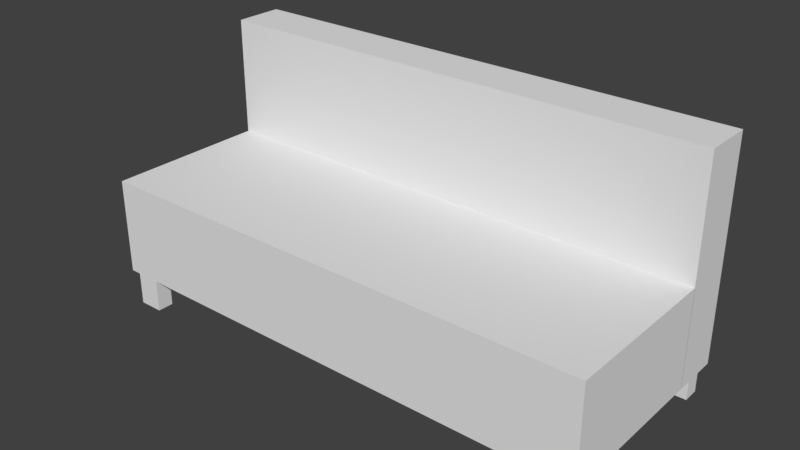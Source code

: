 # Source: sofa.blend  (saved by Blender 2.78.0; exported with 4.5.12 LTS)
import bpy
from mathutils import Matrix  # noqa: F401  (used for matrix-valued properties, if any)

bpy.ops.wm.read_factory_settings(use_empty=True)
scene = bpy.context.scene
scene.name = 'Scene'

# ---- collections
col_collection_1 = bpy.data.collections.new('Collection 1'); scene.collection.children.link(col_collection_1)

# ---- world
world_world = bpy.data.worlds.new('World'); scene.world = world_world
world_world.color = (0.05088, 0.05088, 0.05088)
world_world.use_sun_shadow = False
world_world.sun_shadow_jitter_overblur = 0.0
world_world.cycles.sampling_method = 'MANUAL'

# ---- meshes
me_cube_009 = bpy.data.meshes.new('Cube.009')
me_cube_009.from_pydata([(-15.45, -14.15, -0.9225), (-15.45, -14.15, 4.977), (-15.45, 5.849, -0.9225), (-15.45, 5.849, 4.977), (26.02, -14.15, -0.9225), (26.02, -14.15, 4.977), (26.02, 5.849, -0.9225), (26.02, 5.849, 4.977), (-15.45, 5.818, -0.9306), (-15.45, 5.818, 12.27), (-15.45, 11.82, -0.9306), (-15.45, 11.82, 12.27), (26.02, 5.818, -0.9306), (26.02, 5.818, 12.27), (26.02, 11.82, -0.9306), (26.02, 11.82, 12.27), (-14.57, 9.828, -2.924), (-14.57, 9.828, -0.9242), (-14.57, 11.83, -2.924), (-14.57, 11.83, -0.9242), (-12.57, 9.828, -2.924), (-12.57, 9.828, -0.9242), (-12.57, 11.83, -2.924), (-12.57, 11.83, -0.9242), (-14.57, -14.16, -2.924), (-14.57, -14.16, -0.9242), (-14.57, -12.16, -2.924), (-14.57, -12.16, -0.9242), (-12.57, -14.16, -2.924), (-12.57, -14.16, -0.9242), (-12.57, -12.16, -2.924), (-12.57, -12.16, -0.9242), (23.4, 9.828, -2.924), (23.4, 9.828, -0.9242), (23.4, 11.83, -2.924), (23.4, 11.83, -0.9242), (25.4, 9.828, -2.924), (25.4, 9.828, -0.9242), (25.4, 11.83, -2.924), (25.4, 11.83, -0.9242), (23.4, -14.16, -2.924), (23.4, -14.16, -0.9242), (23.4, -12.16, -2.924), (23.4, -12.16, -0.9242), (25.4, -14.16, -2.924), (25.4, -14.16, -0.9242), (25.4, -12.16, -2.924), (25.4, -12.16, -0.9242)], [], [(0, 1, 3, 2), (2, 3, 7, 6), (6, 7, 5, 4), (4, 5, 1, 0), (2, 6, 4, 0), (7, 3, 1, 5), (8, 9, 11, 10), (10, 11, 15, 14), (14, 15, 13, 12), (12, 13, 9, 8), (10, 14, 12, 8), (15, 11, 9, 13), (16, 17, 19, 18), (18, 19, 23, 22), (22, 23, 21, 20), (20, 21, 17, 16), (18, 22, 20, 16), (23, 19, 17, 21), (24, 25, 27, 26), (26, 27, 31, 30), (30, 31, 29, 28), (28, 29, 25, 24), (26, 30, 28, 24), (31, 27, 25, 29), (32, 33, 35, 34), (34, 35, 39, 38), (38, 39, 37, 36), (36, 37, 33, 32), (34, 38, 36, 32), (39, 35, 33, 37), (40, 41, 43, 42), (42, 43, 47, 46), (46, 47, 45, 44), (44, 45, 41, 40), (42, 46, 44, 40), (47, 43, 41, 45)])
me_cube_009.use_remesh_preserve_volume = False
me_cube_009.use_remesh_preserve_attributes = False
me_cube_009.use_mirror_vertex_groups = False
me_cube_009.update()

# ---- objects
ob_cube_003 = bpy.data.objects.new('Cube.003', me_cube_009)

# ---- transforms, parenting, visibility, modifiers, constraints
ob_cube_003.location = (0.0, 0.0, 0.0)
ob_cube_003.scale = (0.075, 0.05, 0.1)
ob_cube_003.lineart.crease_threshold = 0.0

# ---- collection membership
col_collection_1.objects.link(ob_cube_003)

# ---- scene / render settings (as saved in the file)
scene.frame_start = 1; scene.frame_end = 250; scene.frame_set(1)
scene.render.engine = 'BLENDER_EEVEE_NEXT'
scene.render.resolution_percentage = 50
scene.render.dither_intensity = 0.0
scene.cycles.use_denoising = False
scene.cycles.samples = 128
scene.cycles.sampling_pattern = 'TABULATED_SOBOL'
scene.cycles.light_sampling_threshold = 0.0
scene.cycles.use_adaptive_sampling = False
scene.cycles.use_light_tree = False
scene.cycles.blur_glossy = 0.0
scene.cycles.sample_clamp_indirect = 0.0
scene.view_settings.view_transform = 'Standard'
bpy.context.view_layer.update()

# ---- added for rendering (the .blend has no active camera and no usable light): camera, sun
cam_auto = bpy.data.cameras.new('AutoCamera')
cam_auto.lens = 50.0
cam_auto.sensor_width = 36.0
cam_auto.clip_end = 1000.0
ob_auto_camera = bpy.data.objects.new('AutoCamera', cam_auto)
scene.collection.objects.link(ob_auto_camera)
ob_auto_camera.location = (3.81735, -4.16372, 3.20418)
ob_auto_camera.rotation_euler = (1.09748, -7.21219e-08, 0.694738)
scene.camera = ob_auto_camera
light_auto_sun = bpy.data.lights.new('AutoSun', 'SUN')
light_auto_sun.energy = 3.0
light_auto_sun.angle = 0.0523599
ob_auto_sun = bpy.data.objects.new('AutoSun', light_auto_sun)
scene.collection.objects.link(ob_auto_sun)
ob_auto_sun.rotation_euler = (0.872665, 0.174533, 0.523599)
bpy.context.view_layer.update()
